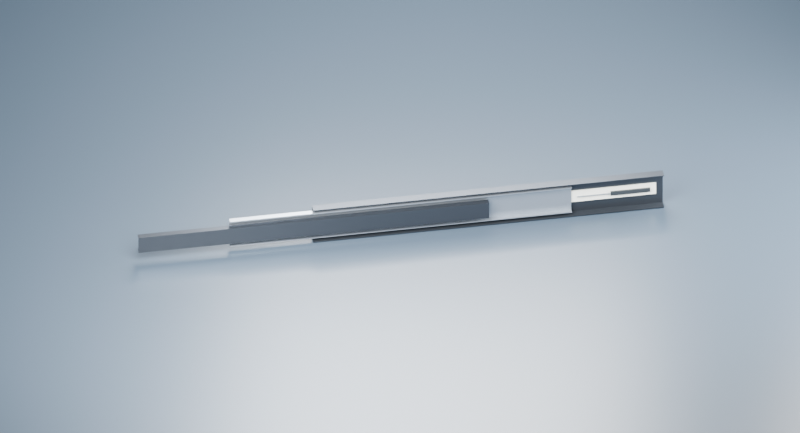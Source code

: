 # Source: DTC45871H_400mm__.blend  (saved by Blender 4.3.34; exported with 4.5.12 LTS)
import bpy
from mathutils import Matrix  # noqa: F401  (used for matrix-valued properties, if any)

bpy.ops.wm.read_factory_settings(use_empty=True)
scene = bpy.context.scene
scene.name = 'Scene'

# ---- collections
col_collection = bpy.data.collections.new('Collection'); scene.collection.children.link(col_collection)
col_1__1 = bpy.data.collections.new('零件_1单位1毫米'); scene.collection.children.link(col_1__1)
col_x = bpy.data.collections.new('预览_非零件'); scene.collection.children.link(col_x)

# ---- materials (node trees are filled in below, after node groups)
mat_x = bpy.data.materials.new('黑色表面')
mat_x.diffuse_color = (0.065, 0.075, 0.09, 1.0)
mat_x_1 = bpy.data.materials.new('钢轨')
mat_x_1.diffuse_color = (0.42, 0.47, 0.53, 1.0)
mat_x_2 = bpy.data.materials.new('缓冲器示意')
mat_x_2.diffuse_color = (0.77, 0.79, 0.73, 1.0)
mat_x_3 = bpy.data.materials.new('释放拨片')
mat_x_3.diffuse_color = (0.025, 0.03, 0.035, 1.0)
mat_x_4 = bpy.data.materials.new('背景')
mat_x_4.diffuse_color = (0.045, 0.065, 0.09, 1.0)

# ---- material node trees
mat_x.use_nodes = True; mat_x.node_tree.nodes.clear()
_N = mat_x.node_tree.nodes; _L = mat_x.node_tree.links
n0 = _N.new('ShaderNodeBsdfPrincipled'); n0.name = 'Principled BSDF'; n0.location = (10, 300)
n0.inputs[0].default_value = (0.065, 0.075, 0.09, 1.0)
n0.inputs[1].default_value = 0.8
n0.inputs[2].default_value = 0.3
n1 = _N.new('ShaderNodeOutputMaterial'); n1.name = 'Material Output'; n1.location = (300, 300)
_L.new(n0.outputs[0], n1.inputs[0])
n1.is_active_output = True
mat_x_1.use_nodes = True; mat_x_1.node_tree.nodes.clear()
_N = mat_x_1.node_tree.nodes; _L = mat_x_1.node_tree.links
n0 = _N.new('ShaderNodeBsdfPrincipled'); n0.name = 'Principled BSDF'; n0.location = (10, 300)
n0.inputs[0].default_value = (0.42, 0.47, 0.53, 1.0)
n0.inputs[1].default_value = 0.8
n0.inputs[2].default_value = 0.3
n1 = _N.new('ShaderNodeOutputMaterial'); n1.name = 'Material Output'; n1.location = (300, 300)
_L.new(n0.outputs[0], n1.inputs[0])
n1.is_active_output = True
mat_x_2.use_nodes = True; mat_x_2.node_tree.nodes.clear()
_N = mat_x_2.node_tree.nodes; _L = mat_x_2.node_tree.links
n0 = _N.new('ShaderNodeBsdfPrincipled'); n0.name = 'Principled BSDF'; n0.location = (10, 300)
n0.inputs[0].default_value = (0.77, 0.79, 0.73, 1.0)
n0.inputs[2].default_value = 0.3
n1 = _N.new('ShaderNodeOutputMaterial'); n1.name = 'Material Output'; n1.location = (300, 300)
_L.new(n0.outputs[0], n1.inputs[0])
n1.is_active_output = True
mat_x_3.use_nodes = True; mat_x_3.node_tree.nodes.clear()
_N = mat_x_3.node_tree.nodes; _L = mat_x_3.node_tree.links
n0 = _N.new('ShaderNodeBsdfPrincipled'); n0.name = 'Principled BSDF'; n0.location = (10, 300)
n0.inputs[0].default_value = (0.025, 0.03, 0.035, 1.0)
n0.inputs[2].default_value = 0.3
n1 = _N.new('ShaderNodeOutputMaterial'); n1.name = 'Material Output'; n1.location = (300, 300)
_L.new(n0.outputs[0], n1.inputs[0])
n1.is_active_output = True
mat_x_4.use_nodes = True; mat_x_4.node_tree.nodes.clear()
_N = mat_x_4.node_tree.nodes; _L = mat_x_4.node_tree.links
n0 = _N.new('ShaderNodeBsdfPrincipled'); n0.name = 'Principled BSDF'; n0.location = (10, 300)
n0.inputs[0].default_value = (0.045, 0.065, 0.09, 1.0)
n0.inputs[2].default_value = 0.3
n1 = _N.new('ShaderNodeOutputMaterial'); n1.name = 'Material Output'; n1.location = (300, 300)
_L.new(n0.outputs[0], n1.inputs[0])
n1.is_active_output = True

# ---- world
world_world = bpy.data.worlds.new('World'); scene.world = world_world
world_world.use_nodes = True; world_world.node_tree.nodes.clear()
_N = world_world.node_tree.nodes; _L = world_world.node_tree.links
n0 = _N.new('ShaderNodeOutputWorld'); n0.name = 'World Output'; n0.location = (300, 300)
n1 = _N.new('ShaderNodeBackground'); n1.name = 'Background'; n1.location = (10, 300)
n1.inputs[0].default_value = (0.05088, 0.05088, 0.05088, 1.0)
_L.new(n1.outputs[0], n0.inputs[0])
n0.is_active_output = True
world_world.color = (0.3, 0.3, 0.3)
world_world.sun_shadow_jitter_overblur = 0.0

# ---- cameras
cam_camera_001 = bpy.data.cameras.new('Camera.001')
cam_camera_001.type = 'ORTHO'
cam_camera_001.clip_end = 1e+04
cam_camera_001.ortho_scale = 900.0
cam_camera_001.display_size = 1000.0

# ---- lights
light_area = bpy.data.lights.new('Area', 'AREA')
light_area.energy = 2.2e+07
light_area.size = 450.0
light_area.size_y = 1.0
light_area_001 = bpy.data.lights.new('Area.001', 'AREA')
light_area_001.energy = 2.6e+07
light_area_001.size = 450.0
light_area_001.size_y = 1.0
light_area_002 = bpy.data.lights.new('Area.002', 'AREA')
light_area_002.energy = 1.2e+07
light_area_002.size = 450.0
light_area_002.size_y = 1.0

# ---- meshes
me_45mm = bpy.data.meshes.new('外轨_45mm高度暂估_无定位孔')
me_45mm.from_pydata([(0.0, 0.0, 0.0), (0.0, 10.0, 0.0), (0.0, 10.0, 1.1), (0.0, 1.1, 1.1), (0.0, 1.1, 43.9), (0.0, 10.0, 43.9), (0.0, 10.0, 45.0), (0.0, 0.0, 45.0), (400.0, 0.0, 0.0), (400.0, 10.0, 0.0), (400.0, 10.0, 1.1), (400.0, 1.1, 1.1), (400.0, 1.1, 43.9), (400.0, 10.0, 43.9), (400.0, 10.0, 45.0), (400.0, 0.0, 45.0)], [], [(7, 6, 5, 4, 3, 2, 1, 0), (8, 9, 10, 11, 12, 13, 14, 15), (0, 1, 9, 8), (1, 2, 10, 9), (2, 3, 11, 10), (3, 4, 12, 11), (4, 5, 13, 12), (5, 6, 14, 13), (6, 7, 15, 14), (7, 0, 8, 15)])
me_45mm.materials.append(mat_x)
me_45mm.update()
me_x = bpy.data.meshes.new('中轨_截面暂估')
me_x.from_pydata([(5.0, 3.0, 5.0), (5.0, 9.0, 5.0), (5.0, 9.0, 6.0), (5.0, 4.0, 6.0), (5.0, 4.0, 39.0), (5.0, 9.0, 39.0), (5.0, 9.0, 40.0), (5.0, 3.0, 40.0), (395.0, 3.0, 5.0), (395.0, 9.0, 5.0), (395.0, 9.0, 6.0), (395.0, 4.0, 6.0), (395.0, 4.0, 39.0), (395.0, 9.0, 39.0), (395.0, 9.0, 40.0), (395.0, 3.0, 40.0)], [], [(7, 6, 5, 4, 3, 2, 1, 0), (8, 9, 10, 11, 12, 13, 14, 15), (0, 1, 9, 8), (1, 2, 10, 9), (2, 3, 11, 10), (3, 4, 12, 11), (4, 5, 13, 12), (5, 6, 14, 13), (6, 7, 15, 14), (7, 0, 8, 15)])
me_x.materials.append(mat_x_1)
me_x.update()
me_x_1 = bpy.data.meshes.new('内轨_截面暂估')
me_x_1.from_pydata([(0.0, 12.7, 12.0), (0.0, 6.0, 12.0), (0.0, 6.0, 13.0), (0.0, 11.6, 13.0), (0.0, 11.6, 32.0), (0.0, 6.0, 32.0), (0.0, 6.0, 33.0), (0.0, 12.7, 33.0), (400.0, 12.7, 12.0), (400.0, 6.0, 12.0), (400.0, 6.0, 13.0), (400.0, 11.6, 13.0), (400.0, 11.6, 32.0), (400.0, 6.0, 32.0), (400.0, 6.0, 33.0), (400.0, 12.7, 33.0)], [], [(7, 0, 1, 2, 3, 4, 5, 6), (8, 15, 14, 13, 12, 11, 10, 9), (0, 8, 9, 1), (1, 9, 10, 2), (2, 10, 11, 3), (3, 11, 12, 4), (4, 12, 13, 5), (5, 13, 14, 6), (6, 14, 15, 7), (7, 15, 8, 0)])
me_x_1.materials.append(mat_x)
me_x_1.update()
me_x_2 = bpy.data.meshes.new('阻尼壳体_外观示意')
me_x_2.from_pydata([(8.0, 1.2, 15.0), (8.0, 2.7, 15.0), (8.0, 2.7, 30.0), (8.0, 1.2, 30.0), (108.0, 1.2, 15.0), (108.0, 2.7, 15.0), (108.0, 2.7, 30.0), (108.0, 1.2, 30.0)], [], [(3, 2, 1, 0), (4, 5, 6, 7), (0, 1, 5, 4), (1, 2, 6, 5), (2, 3, 7, 6), (3, 0, 4, 7)])
me_x_2.materials.append(mat_x_2)
me_x_2.update()
me_x_3 = bpy.data.meshes.new('阻尼缸_不代表内部行程')
me_x_3.from_pydata([(15.0, 2.8, 20.0), (15.0, 4.8, 20.0), (15.0, 4.8, 25.0), (15.0, 2.8, 25.0), (60.0, 2.8, 20.0), (60.0, 4.8, 20.0), (60.0, 4.8, 25.0), (60.0, 2.8, 25.0)], [], [(3, 2, 1, 0), (4, 5, 6, 7), (0, 1, 5, 4), (1, 2, 6, 5), (2, 3, 7, 6), (3, 0, 4, 7)])
me_x_3.materials.append(mat_x_3)
me_x_3.update()
me_x_4 = bpy.data.meshes.new('阻尼杆_静态示意')
me_x_4.from_pydata([(60.0, 3.3, 22.0), (60.0, 4.3, 22.0), (60.0, 4.3, 23.0), (60.0, 3.3, 23.0), (98.0, 3.3, 22.0), (98.0, 4.3, 22.0), (98.0, 4.3, 23.0), (98.0, 3.3, 23.0)], [], [(3, 2, 1, 0), (4, 5, 6, 7), (0, 1, 5, 4), (1, 2, 6, 5), (2, 3, 7, 6), (3, 0, 4, 7)])
me_x_4.materials.append(mat_x_1)
me_x_4.update()
me_x_5 = bpy.data.meshes.new('拆卸拨片_不代表卡扣机构')
me_x_5.from_pydata([(330.0, 8.0, 20.0), (330.0, 10.0, 20.0), (330.0, 10.0, 25.0), (330.0, 8.0, 25.0), (375.0, 8.0, 20.0), (375.0, 10.0, 20.0), (375.0, 10.0, 25.0), (375.0, 8.0, 25.0)], [], [(3, 2, 1, 0), (4, 5, 6, 7), (0, 1, 5, 4), (1, 2, 6, 5), (2, 3, 7, 6), (3, 0, 4, 7)])
me_x_5.materials.append(mat_x_3)
me_x_5.update()
me_plane = bpy.data.meshes.new('Plane')
me_plane.from_pydata([(-2000.0, -2000.0, 0.0), (2000.0, -2000.0, 0.0), (-2000.0, 2000.0, 0.0), (2000.0, 2000.0, 0.0)], [], [(0, 1, 3, 2)])
_uv = me_plane.uv_layers.new(name='UVMap')
_uv.uv.foreach_set('vector', [0.0, 0.0, 1.0, 0.0, 1.0, 1.0, 0.0, 1.0])
me_plane.materials.append(mat_x_4)
me_plane.update()

# ---- objects
ob_x = bpy.data.objects.new('固定外轨', None)
ob_200 = bpy.data.objects.new('中轨_示意位移200', None)
ob_400 = bpy.data.objects.new('内轨_示意位移400', None)
ob_45mm = bpy.data.objects.new('外轨_45mm高度暂估_无定位孔', me_45mm)
ob_x_1 = bpy.data.objects.new('中轨_截面暂估', me_x)
ob_x_2 = bpy.data.objects.new('内轨_截面暂估', me_x_1)
ob_x_3 = bpy.data.objects.new('阻尼壳体_外观示意', me_x_2)
ob_x_4 = bpy.data.objects.new('阻尼缸_不代表内部行程', me_x_3)
ob_x_5 = bpy.data.objects.new('阻尼杆_静态示意', me_x_4)
ob_x_6 = bpy.data.objects.new('拆卸拨片_不代表卡扣机构', me_x_5)
ob_plane = bpy.data.objects.new('Plane', me_plane)
ob_area = bpy.data.objects.new('Area', light_area)
ob_area_001 = bpy.data.objects.new('Area.001', light_area_001)
ob_area_002 = bpy.data.objects.new('Area.002', light_area_002)
ob_camera = bpy.data.objects.new('Camera', cam_camera_001)

# ---- transforms, parenting, visibility, modifiers, constraints
ob_x.location = (0.0, 0.0, 0.0)
ob_200.location = (100.0, 0.0, 0.0)
ob_400.location = (200.0, 0.0, 0.0)
ob_45mm.parent = ob_x
ob_45mm.location = (0.0, 0.0, 0.0)
ob_x_1.parent = ob_200
ob_x_1.location = (0.0, 0.0, 0.0)
ob_x_2.parent = ob_400
ob_x_2.location = (0.0, 0.0, 0.0)
ob_x_3.parent = ob_x
ob_x_3.location = (0.0, 0.0, 0.0)
ob_x_4.parent = ob_x
ob_x_4.location = (0.0, 0.0, 0.0)
ob_x_5.parent = ob_x
ob_x_5.location = (0.0, 0.0, 0.0)
ob_x_6.parent = ob_400
ob_x_6.location = (0.0, 0.0, 0.0)
ob_plane.location = (300.0, 0.0, -1.0)
ob_area.location = (200.0, -400.0, 650.0)
ob_area.rotation_euler = (0.5795, -2.515e-09, -0.245)
ob_area_001.location = (500.0, 300.0, 450.0)
ob_area_001.rotation_euler = (0.6978, -4.973e-08, 2.554)
ob_area_002.location = (-200.0, 100.0, 250.0)
ob_area_002.rotation_euler = (1.147, -5.361e-08, -1.768)
ob_camera.location = (450.0, 900.0, 700.0)
ob_camera.rotation_euler = (0.9282, -4.923e-08, 2.976)

# ---- collection membership
col_1__1.objects.link(ob_x)
col_1__1.objects.link(ob_200)
col_1__1.objects.link(ob_400)
col_1__1.objects.link(ob_45mm)
col_1__1.objects.link(ob_x_1)
col_1__1.objects.link(ob_x_2)
col_1__1.objects.link(ob_x_3)
col_1__1.objects.link(ob_x_4)
col_1__1.objects.link(ob_x_5)
col_1__1.objects.link(ob_x_6)
col_x.objects.link(ob_plane)
col_x.objects.link(ob_area)
col_x.objects.link(ob_area_001)
col_x.objects.link(ob_area_002)
col_x.objects.link(ob_camera)

# ---- scene / render settings (as saved in the file)
scene.camera = ob_camera
scene.frame_start = 1; scene.frame_end = 240; scene.frame_set(65)
scene.render.engine = 'CYCLES'
scene.render.resolution_x = 1200
scene.render.resolution_y = 650
scene.cycles.use_denoising = False
scene.cycles.samples = 32
scene.unit_settings.scale_length = 0.001
bpy.context.view_layer.update()
